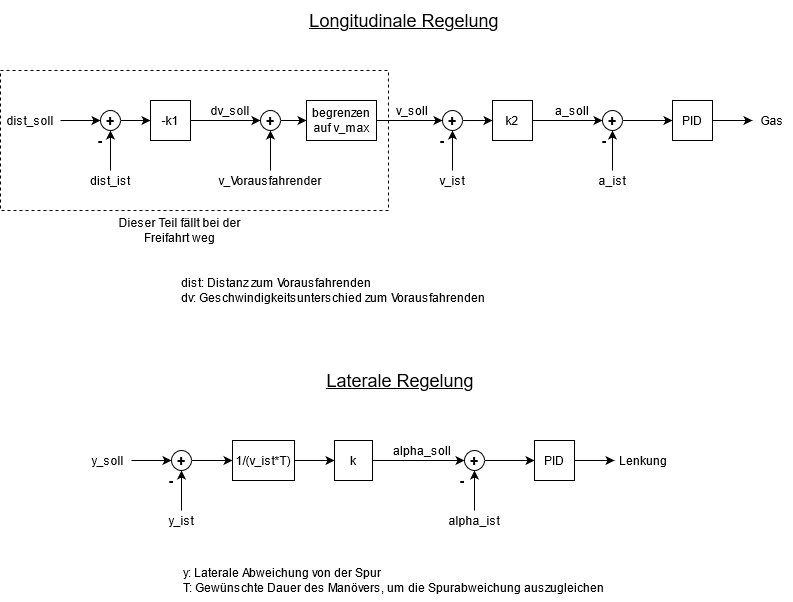

The diagram above was exported from draw.io. Its source (the exported page's mxGraphModel, read from the mxfile embedded in the PNG):
<mxGraphModel dx="1185" dy="658" grid="1" gridSize="10" guides="1" tooltips="1" connect="1" arrows="1" fold="1" page="1" pageScale="1" pageWidth="827" pageHeight="1169" math="0" shadow="0">
  <root>
    <mxCell id="0" />
    <mxCell id="1" parent="0" />
    <mxCell id="mWtukxhHBX0TOBerJjRZ-5" value="" style="edgeStyle=orthogonalEdgeStyle;rounded=0;orthogonalLoop=1;jettySize=auto;html=1;" edge="1" parent="1" source="mWtukxhHBX0TOBerJjRZ-1" target="mWtukxhHBX0TOBerJjRZ-2">
      <mxGeometry relative="1" as="geometry" />
    </mxCell>
    <mxCell id="mWtukxhHBX0TOBerJjRZ-1" value="&lt;b&gt;&lt;font style=&quot;font-size: 14px&quot;&gt;+&lt;/font&gt;&lt;/b&gt;" style="ellipse;whiteSpace=wrap;html=1;" vertex="1" parent="1">
      <mxGeometry x="118" y="150" width="20" height="20" as="geometry" />
    </mxCell>
    <mxCell id="mWtukxhHBX0TOBerJjRZ-45" value="" style="edgeStyle=orthogonalEdgeStyle;rounded=0;orthogonalLoop=1;jettySize=auto;html=1;" edge="1" parent="1" source="mWtukxhHBX0TOBerJjRZ-2" target="mWtukxhHBX0TOBerJjRZ-26">
      <mxGeometry relative="1" as="geometry" />
    </mxCell>
    <mxCell id="mWtukxhHBX0TOBerJjRZ-2" value="-k1" style="rounded=0;whiteSpace=wrap;html=1;" vertex="1" parent="1">
      <mxGeometry x="168" y="140" width="40" height="40" as="geometry" />
    </mxCell>
    <mxCell id="mWtukxhHBX0TOBerJjRZ-8" value="" style="edgeStyle=orthogonalEdgeStyle;rounded=0;orthogonalLoop=1;jettySize=auto;html=1;entryX=0;entryY=0.5;entryDx=0;entryDy=0;" edge="1" parent="1" source="mWtukxhHBX0TOBerJjRZ-3">
      <mxGeometry relative="1" as="geometry">
        <mxPoint x="620" y="160" as="targetPoint" />
      </mxGeometry>
    </mxCell>
    <mxCell id="mWtukxhHBX0TOBerJjRZ-3" value="k2" style="rounded=0;whiteSpace=wrap;html=1;" vertex="1" parent="1">
      <mxGeometry x="510" y="140" width="40" height="40" as="geometry" />
    </mxCell>
    <mxCell id="mWtukxhHBX0TOBerJjRZ-10" value="" style="edgeStyle=orthogonalEdgeStyle;rounded=0;orthogonalLoop=1;jettySize=auto;html=1;" edge="1" parent="1" target="mWtukxhHBX0TOBerJjRZ-9">
      <mxGeometry relative="1" as="geometry">
        <mxPoint x="640" y="160" as="sourcePoint" />
      </mxGeometry>
    </mxCell>
    <mxCell id="mWtukxhHBX0TOBerJjRZ-12" value="" style="edgeStyle=orthogonalEdgeStyle;rounded=0;orthogonalLoop=1;jettySize=auto;html=1;" edge="1" parent="1" source="mWtukxhHBX0TOBerJjRZ-9" target="mWtukxhHBX0TOBerJjRZ-11">
      <mxGeometry relative="1" as="geometry" />
    </mxCell>
    <mxCell id="mWtukxhHBX0TOBerJjRZ-9" value="PID" style="rounded=0;whiteSpace=wrap;html=1;" vertex="1" parent="1">
      <mxGeometry x="690" y="140" width="40" height="40" as="geometry" />
    </mxCell>
    <mxCell id="mWtukxhHBX0TOBerJjRZ-11" value="Gas" style="text;html=1;strokeColor=none;fillColor=none;align=center;verticalAlign=middle;whiteSpace=wrap;rounded=0;" vertex="1" parent="1">
      <mxGeometry x="770" y="150" width="40" height="20" as="geometry" />
    </mxCell>
    <mxCell id="mWtukxhHBX0TOBerJjRZ-16" value="" style="edgeStyle=orthogonalEdgeStyle;rounded=0;orthogonalLoop=1;jettySize=auto;html=1;" edge="1" parent="1" target="mWtukxhHBX0TOBerJjRZ-3">
      <mxGeometry relative="1" as="geometry">
        <mxPoint x="479.9999405467911" y="160.0344827586207" as="sourcePoint" />
      </mxGeometry>
    </mxCell>
    <mxCell id="mWtukxhHBX0TOBerJjRZ-19" value="" style="edgeStyle=orthogonalEdgeStyle;rounded=0;orthogonalLoop=1;jettySize=auto;html=1;" edge="1" parent="1" target="mWtukxhHBX0TOBerJjRZ-1">
      <mxGeometry relative="1" as="geometry">
        <mxPoint x="78" y="160" as="sourcePoint" />
      </mxGeometry>
    </mxCell>
    <mxCell id="mWtukxhHBX0TOBerJjRZ-17" value="dist_soll" style="text;html=1;strokeColor=none;fillColor=none;align=center;verticalAlign=middle;whiteSpace=wrap;rounded=0;" vertex="1" parent="1">
      <mxGeometry x="18" y="150" width="60" height="20" as="geometry" />
    </mxCell>
    <mxCell id="mWtukxhHBX0TOBerJjRZ-32" value="" style="edgeStyle=orthogonalEdgeStyle;rounded=0;orthogonalLoop=1;jettySize=auto;html=1;" edge="1" parent="1" source="mWtukxhHBX0TOBerJjRZ-21">
      <mxGeometry relative="1" as="geometry">
        <mxPoint x="470" y="170" as="targetPoint" />
      </mxGeometry>
    </mxCell>
    <mxCell id="mWtukxhHBX0TOBerJjRZ-21" value="v_ist" style="text;html=1;strokeColor=none;fillColor=none;align=center;verticalAlign=middle;whiteSpace=wrap;rounded=0;" vertex="1" parent="1">
      <mxGeometry x="440" y="210" width="60" height="20" as="geometry" />
    </mxCell>
    <mxCell id="mWtukxhHBX0TOBerJjRZ-25" value="" style="edgeStyle=orthogonalEdgeStyle;rounded=0;orthogonalLoop=1;jettySize=auto;html=1;" edge="1" parent="1" source="mWtukxhHBX0TOBerJjRZ-23" target="mWtukxhHBX0TOBerJjRZ-1">
      <mxGeometry relative="1" as="geometry" />
    </mxCell>
    <mxCell id="mWtukxhHBX0TOBerJjRZ-23" value="dist_ist" style="text;html=1;strokeColor=none;fillColor=none;align=center;verticalAlign=middle;whiteSpace=wrap;rounded=0;" vertex="1" parent="1">
      <mxGeometry x="98" y="210" width="60" height="20" as="geometry" />
    </mxCell>
    <mxCell id="mWtukxhHBX0TOBerJjRZ-60" style="edgeStyle=orthogonalEdgeStyle;rounded=0;orthogonalLoop=1;jettySize=auto;html=1;entryX=0;entryY=0.5;entryDx=0;entryDy=0;" edge="1" parent="1" source="mWtukxhHBX0TOBerJjRZ-26" target="mWtukxhHBX0TOBerJjRZ-56">
      <mxGeometry relative="1" as="geometry" />
    </mxCell>
    <mxCell id="mWtukxhHBX0TOBerJjRZ-26" value="&lt;b&gt;&lt;font style=&quot;font-size: 14px&quot;&gt;+&lt;/font&gt;&lt;/b&gt;" style="ellipse;whiteSpace=wrap;html=1;" vertex="1" parent="1">
      <mxGeometry x="278" y="150" width="20" height="20" as="geometry" />
    </mxCell>
    <mxCell id="mWtukxhHBX0TOBerJjRZ-35" value="&lt;b&gt;&lt;font style=&quot;font-size: 14px&quot;&gt;-&lt;/font&gt;&lt;/b&gt;" style="text;html=1;strokeColor=none;fillColor=none;align=center;verticalAlign=middle;whiteSpace=wrap;rounded=0;" vertex="1" parent="1">
      <mxGeometry x="450" y="170" width="20" height="20" as="geometry" />
    </mxCell>
    <mxCell id="mWtukxhHBX0TOBerJjRZ-37" value="&lt;b&gt;&lt;font style=&quot;font-size: 14px&quot;&gt;-&lt;/font&gt;&lt;/b&gt;" style="text;html=1;strokeColor=none;fillColor=none;align=center;verticalAlign=middle;whiteSpace=wrap;rounded=0;" vertex="1" parent="1">
      <mxGeometry x="108" y="170" width="20" height="20" as="geometry" />
    </mxCell>
    <mxCell id="mWtukxhHBX0TOBerJjRZ-61" style="edgeStyle=orthogonalEdgeStyle;rounded=0;orthogonalLoop=1;jettySize=auto;html=1;entryX=0.5;entryY=1;entryDx=0;entryDy=0;" edge="1" parent="1" source="mWtukxhHBX0TOBerJjRZ-39" target="mWtukxhHBX0TOBerJjRZ-26">
      <mxGeometry relative="1" as="geometry" />
    </mxCell>
    <mxCell id="mWtukxhHBX0TOBerJjRZ-39" value="&lt;font style=&quot;font-size: 12px&quot;&gt;v_Vorausfahrender&lt;/font&gt;" style="text;html=1;strokeColor=none;fillColor=none;align=center;verticalAlign=middle;whiteSpace=wrap;rounded=0;" vertex="1" parent="1">
      <mxGeometry x="258" y="210" width="60" height="20" as="geometry" />
    </mxCell>
    <mxCell id="mWtukxhHBX0TOBerJjRZ-42" value="" style="edgeStyle=orthogonalEdgeStyle;rounded=0;orthogonalLoop=1;jettySize=auto;html=1;" edge="1" parent="1">
      <mxGeometry relative="1" as="geometry">
        <mxPoint x="630" y="210" as="sourcePoint" />
        <mxPoint x="630" y="170" as="targetPoint" />
      </mxGeometry>
    </mxCell>
    <mxCell id="mWtukxhHBX0TOBerJjRZ-41" value="a_ist" style="text;html=1;strokeColor=none;fillColor=none;align=center;verticalAlign=middle;whiteSpace=wrap;rounded=0;" vertex="1" parent="1">
      <mxGeometry x="600" y="210" width="60" height="20" as="geometry" />
    </mxCell>
    <mxCell id="mWtukxhHBX0TOBerJjRZ-49" value="v_soll" style="text;html=1;strokeColor=none;fillColor=none;align=center;verticalAlign=middle;whiteSpace=wrap;rounded=0;" vertex="1" parent="1">
      <mxGeometry x="400" y="140" width="60" height="20" as="geometry" />
    </mxCell>
    <mxCell id="mWtukxhHBX0TOBerJjRZ-50" value="a_soll" style="text;html=1;strokeColor=none;fillColor=none;align=center;verticalAlign=middle;whiteSpace=wrap;rounded=0;" vertex="1" parent="1">
      <mxGeometry x="560" y="140" width="60" height="20" as="geometry" />
    </mxCell>
    <mxCell id="mWtukxhHBX0TOBerJjRZ-52" value="dv_soll" style="text;html=1;strokeColor=none;fillColor=none;align=center;verticalAlign=middle;whiteSpace=wrap;rounded=0;" vertex="1" parent="1">
      <mxGeometry x="218" y="140" width="60" height="20" as="geometry" />
    </mxCell>
    <mxCell id="mWtukxhHBX0TOBerJjRZ-54" value="&lt;b&gt;&lt;font style=&quot;font-size: 14px&quot;&gt;+&lt;/font&gt;&lt;/b&gt;" style="ellipse;whiteSpace=wrap;html=1;" vertex="1" parent="1">
      <mxGeometry x="460" y="150" width="20" height="20" as="geometry" />
    </mxCell>
    <mxCell id="mWtukxhHBX0TOBerJjRZ-55" value="&lt;b&gt;&lt;font style=&quot;font-size: 14px&quot;&gt;+&lt;/font&gt;&lt;/b&gt;" style="ellipse;whiteSpace=wrap;html=1;" vertex="1" parent="1">
      <mxGeometry x="620" y="150" width="20" height="20" as="geometry" />
    </mxCell>
    <mxCell id="mWtukxhHBX0TOBerJjRZ-58" style="edgeStyle=orthogonalEdgeStyle;rounded=0;orthogonalLoop=1;jettySize=auto;html=1;entryX=0;entryY=0.5;entryDx=0;entryDy=0;" edge="1" parent="1" source="mWtukxhHBX0TOBerJjRZ-56" target="mWtukxhHBX0TOBerJjRZ-54">
      <mxGeometry relative="1" as="geometry" />
    </mxCell>
    <mxCell id="mWtukxhHBX0TOBerJjRZ-56" value="begrenzen auf v_max" style="rounded=0;whiteSpace=wrap;html=1;" vertex="1" parent="1">
      <mxGeometry x="324" y="140" width="70" height="40" as="geometry" />
    </mxCell>
    <mxCell id="mWtukxhHBX0TOBerJjRZ-63" value="" style="rounded=0;whiteSpace=wrap;html=1;dashed=1;fillColor=none;align=center;" vertex="1" parent="1">
      <mxGeometry x="18" y="110" width="388" height="140" as="geometry" />
    </mxCell>
    <mxCell id="mWtukxhHBX0TOBerJjRZ-64" value="Dieser Teil fällt bei der Freifahrt weg" style="text;html=1;strokeColor=none;fillColor=none;align=center;verticalAlign=middle;whiteSpace=wrap;rounded=0;dashed=1;" vertex="1" parent="1">
      <mxGeometry x="117" y="250" width="161" height="40" as="geometry" />
    </mxCell>
    <mxCell id="mWtukxhHBX0TOBerJjRZ-65" value="&lt;u&gt;&lt;font style=&quot;font-size: 18px&quot;&gt;Longitudinale Regelung&lt;br&gt;&lt;/font&gt;&lt;/u&gt;" style="text;html=1;strokeColor=none;fillColor=none;align=center;verticalAlign=middle;whiteSpace=wrap;rounded=0;dashed=1;" vertex="1" parent="1">
      <mxGeometry x="306" y="40" width="232" height="40" as="geometry" />
    </mxCell>
    <mxCell id="mWtukxhHBX0TOBerJjRZ-70" value="" style="edgeStyle=orthogonalEdgeStyle;rounded=0;orthogonalLoop=1;jettySize=auto;html=1;entryX=0;entryY=0.5;entryDx=0;entryDy=0;" edge="1" parent="1" source="mWtukxhHBX0TOBerJjRZ-71">
      <mxGeometry relative="1" as="geometry">
        <mxPoint x="482" y="500" as="targetPoint" />
      </mxGeometry>
    </mxCell>
    <mxCell id="mWtukxhHBX0TOBerJjRZ-71" value="k" style="rounded=0;whiteSpace=wrap;html=1;" vertex="1" parent="1">
      <mxGeometry x="352" y="480" width="38" height="40" as="geometry" />
    </mxCell>
    <mxCell id="mWtukxhHBX0TOBerJjRZ-72" value="" style="edgeStyle=orthogonalEdgeStyle;rounded=0;orthogonalLoop=1;jettySize=auto;html=1;" edge="1" parent="1" target="mWtukxhHBX0TOBerJjRZ-74">
      <mxGeometry relative="1" as="geometry">
        <mxPoint x="502" y="500" as="sourcePoint" />
      </mxGeometry>
    </mxCell>
    <mxCell id="mWtukxhHBX0TOBerJjRZ-73" value="" style="edgeStyle=orthogonalEdgeStyle;rounded=0;orthogonalLoop=1;jettySize=auto;html=1;" edge="1" parent="1" source="mWtukxhHBX0TOBerJjRZ-74" target="mWtukxhHBX0TOBerJjRZ-75">
      <mxGeometry relative="1" as="geometry" />
    </mxCell>
    <mxCell id="mWtukxhHBX0TOBerJjRZ-74" value="PID" style="rounded=0;whiteSpace=wrap;html=1;" vertex="1" parent="1">
      <mxGeometry x="552" y="480" width="40" height="40" as="geometry" />
    </mxCell>
    <mxCell id="mWtukxhHBX0TOBerJjRZ-75" value="Lenkung" style="text;html=1;strokeColor=none;fillColor=none;align=center;verticalAlign=middle;whiteSpace=wrap;rounded=0;" vertex="1" parent="1">
      <mxGeometry x="632" y="490" width="58" height="20" as="geometry" />
    </mxCell>
    <mxCell id="mWtukxhHBX0TOBerJjRZ-79" value="" style="edgeStyle=orthogonalEdgeStyle;rounded=0;orthogonalLoop=1;jettySize=auto;html=1;" edge="1" parent="1" source="mWtukxhHBX0TOBerJjRZ-80">
      <mxGeometry relative="1" as="geometry">
        <mxPoint x="199" y="510" as="targetPoint" />
      </mxGeometry>
    </mxCell>
    <mxCell id="mWtukxhHBX0TOBerJjRZ-80" value="y_ist" style="text;html=1;strokeColor=none;fillColor=none;align=center;verticalAlign=middle;whiteSpace=wrap;rounded=0;" vertex="1" parent="1">
      <mxGeometry x="169" y="550" width="60" height="20" as="geometry" />
    </mxCell>
    <mxCell id="mWtukxhHBX0TOBerJjRZ-85" value="&lt;b&gt;&lt;font style=&quot;font-size: 14px&quot;&gt;-&lt;/font&gt;&lt;/b&gt;" style="text;html=1;strokeColor=none;fillColor=none;align=center;verticalAlign=middle;whiteSpace=wrap;rounded=0;" vertex="1" parent="1">
      <mxGeometry x="179" y="510" width="20" height="20" as="geometry" />
    </mxCell>
    <mxCell id="mWtukxhHBX0TOBerJjRZ-89" value="" style="edgeStyle=orthogonalEdgeStyle;rounded=0;orthogonalLoop=1;jettySize=auto;html=1;" edge="1" parent="1">
      <mxGeometry relative="1" as="geometry">
        <mxPoint x="492" y="550" as="sourcePoint" />
        <mxPoint x="492" y="510" as="targetPoint" />
      </mxGeometry>
    </mxCell>
    <mxCell id="mWtukxhHBX0TOBerJjRZ-90" value="alpha_ist" style="text;html=1;strokeColor=none;fillColor=none;align=center;verticalAlign=middle;whiteSpace=wrap;rounded=0;" vertex="1" parent="1">
      <mxGeometry x="462" y="550" width="60" height="20" as="geometry" />
    </mxCell>
    <mxCell id="mWtukxhHBX0TOBerJjRZ-101" value="" style="edgeStyle=orthogonalEdgeStyle;rounded=0;orthogonalLoop=1;jettySize=auto;html=1;" edge="1" parent="1" source="mWtukxhHBX0TOBerJjRZ-91" target="mWtukxhHBX0TOBerJjRZ-94">
      <mxGeometry relative="1" as="geometry" />
    </mxCell>
    <mxCell id="mWtukxhHBX0TOBerJjRZ-91" value="y_soll" style="text;html=1;strokeColor=none;fillColor=none;align=center;verticalAlign=middle;whiteSpace=wrap;rounded=0;" vertex="1" parent="1">
      <mxGeometry x="102" y="490" width="47" height="20" as="geometry" />
    </mxCell>
    <mxCell id="mWtukxhHBX0TOBerJjRZ-92" value="alpha_soll" style="text;html=1;strokeColor=none;fillColor=none;align=center;verticalAlign=middle;whiteSpace=wrap;rounded=0;" vertex="1" parent="1">
      <mxGeometry x="410" y="480" width="60" height="20" as="geometry" />
    </mxCell>
    <mxCell id="mWtukxhHBX0TOBerJjRZ-103" value="" style="edgeStyle=orthogonalEdgeStyle;rounded=0;orthogonalLoop=1;jettySize=auto;html=1;" edge="1" parent="1" source="mWtukxhHBX0TOBerJjRZ-94" target="mWtukxhHBX0TOBerJjRZ-102">
      <mxGeometry relative="1" as="geometry" />
    </mxCell>
    <mxCell id="mWtukxhHBX0TOBerJjRZ-94" value="&lt;b&gt;&lt;font style=&quot;font-size: 14px&quot;&gt;+&lt;/font&gt;&lt;/b&gt;" style="ellipse;whiteSpace=wrap;html=1;" vertex="1" parent="1">
      <mxGeometry x="189" y="490" width="20" height="20" as="geometry" />
    </mxCell>
    <mxCell id="mWtukxhHBX0TOBerJjRZ-95" value="&lt;b&gt;&lt;font style=&quot;font-size: 14px&quot;&gt;+&lt;/font&gt;&lt;/b&gt;" style="ellipse;whiteSpace=wrap;html=1;" vertex="1" parent="1">
      <mxGeometry x="482" y="490" width="20" height="20" as="geometry" />
    </mxCell>
    <mxCell id="mWtukxhHBX0TOBerJjRZ-100" value="&lt;u&gt;&lt;font style=&quot;font-size: 18px&quot;&gt;Laterale Regelung&lt;br&gt;&lt;/font&gt;&lt;/u&gt;" style="text;html=1;strokeColor=none;fillColor=none;align=center;verticalAlign=middle;whiteSpace=wrap;rounded=0;dashed=1;" vertex="1" parent="1">
      <mxGeometry x="302" y="400" width="232" height="40" as="geometry" />
    </mxCell>
    <mxCell id="mWtukxhHBX0TOBerJjRZ-105" style="edgeStyle=orthogonalEdgeStyle;rounded=0;orthogonalLoop=1;jettySize=auto;html=1;entryX=0;entryY=0.5;entryDx=0;entryDy=0;" edge="1" parent="1" source="mWtukxhHBX0TOBerJjRZ-102" target="mWtukxhHBX0TOBerJjRZ-71">
      <mxGeometry relative="1" as="geometry" />
    </mxCell>
    <mxCell id="mWtukxhHBX0TOBerJjRZ-102" value="1/(v_ist*T)" style="rounded=0;whiteSpace=wrap;html=1;" vertex="1" parent="1">
      <mxGeometry x="250" y="480" width="62" height="40" as="geometry" />
    </mxCell>
    <mxCell id="mWtukxhHBX0TOBerJjRZ-106" value="&lt;div&gt;y: Laterale Abweichung von der Spur&lt;br&gt;&lt;/div&gt;&lt;div&gt;T: Gewünschte Dauer des Manövers, um die Spurabweichung auszugleichen&lt;/div&gt;" style="text;html=1;strokeColor=none;fillColor=none;align=left;verticalAlign=middle;whiteSpace=wrap;rounded=0;dashed=1;" vertex="1" parent="1">
      <mxGeometry x="199" y="600" width="451" height="40" as="geometry" />
    </mxCell>
    <mxCell id="mWtukxhHBX0TOBerJjRZ-107" value="dist: Distanz zum Vorausfahrenden&lt;br&gt;&lt;div&gt;dv: Geschwindigkeitsunterschied zum Vorausfahrenden&lt;br&gt;&lt;/div&gt;" style="text;html=1;strokeColor=none;fillColor=none;align=left;verticalAlign=middle;whiteSpace=wrap;rounded=0;dashed=1;" vertex="1" parent="1">
      <mxGeometry x="196.5" y="310" width="451" height="40" as="geometry" />
    </mxCell>
    <mxCell id="mWtukxhHBX0TOBerJjRZ-108" value="&lt;b&gt;&lt;font style=&quot;font-size: 14px&quot;&gt;-&lt;/font&gt;&lt;/b&gt;" style="text;html=1;strokeColor=none;fillColor=none;align=center;verticalAlign=middle;whiteSpace=wrap;rounded=0;" vertex="1" parent="1">
      <mxGeometry x="612" y="170" width="20" height="20" as="geometry" />
    </mxCell>
    <mxCell id="mWtukxhHBX0TOBerJjRZ-109" value="&lt;b&gt;&lt;font style=&quot;font-size: 14px&quot;&gt;-&lt;/font&gt;&lt;/b&gt;" style="text;html=1;strokeColor=none;fillColor=none;align=center;verticalAlign=middle;whiteSpace=wrap;rounded=0;" vertex="1" parent="1">
      <mxGeometry x="470" y="510" width="20" height="20" as="geometry" />
    </mxCell>
  </root>
</mxGraphModel>